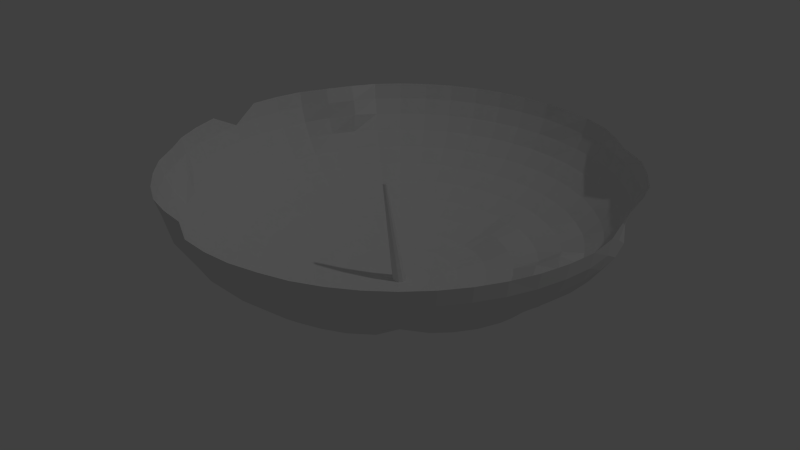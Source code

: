 # Source: debris_sattelite_dish.blend  (saved by Blender 2.66.1; exported with 4.5.12 LTS)
import bpy
from mathutils import Matrix  # noqa: F401  (used for matrix-valued properties, if any)

bpy.ops.wm.read_factory_settings(use_empty=True)
scene = bpy.context.scene
scene.name = 'Scene'

# ---- collections
col_collection_1 = bpy.data.collections.new('Collection 1'); scene.collection.children.link(col_collection_1)

# ---- world
world_world = bpy.data.worlds.new('World'); scene.world = world_world
world_world.color = (0.05088, 0.05088, 0.05088)
world_world.use_sun_shadow = False
world_world.sun_shadow_jitter_overblur = 0.0
world_world.cycles.sampling_method = 'MANUAL'
world_world.cycles.sample_map_resolution = 256

# ---- lights
light_lamp = bpy.data.lights.new('Lamp', 'POINT')
light_lamp.transmission_factor = 0.0
light_lamp.cutoff_distance = 30.0
light_lamp.energy = 100.0
light_lamp.shadow_buffer_clip_start = 1.001
light_lamp.shadow_soft_size = 0.1
light_lamp.shadow_maximum_resolution = 0.006
light_lamp.use_absolute_resolution = True
light_lamp.cycles.use_multiple_importance_sampling = False

# ---- meshes
me_sphere = bpy.data.meshes.new('Sphere')
me_sphere.from_pydata([(-0.7887, 0.7208, 0.1895), (-0.7733, 0.7189, 0.1206), (-0.7428, 0.715, 0.05337), (-0.6976, 0.7093, -0.01117), (-0.6384, 0.7018, -0.072), (-0.5661, 0.6927, -0.1282), (-0.482, 0.6821, -0.1788), (-0.3874, 0.6701, -0.223), (-0.2836, 0.657, -0.2602), (-0.1724, 0.643, -0.2898), (-0.05558, 0.6282, -0.3112), (0.06511, 0.613, -0.3242), (-0.7656, 0.8422, 0.1895), (-0.7505, 0.8384, 0.1206), (-0.7207, 0.8307, 0.05337), (-0.6766, 0.8194, -0.01117), (-0.6188, 0.8045, -0.072), (-0.5483, 0.7864, -0.1282), (-0.4661, 0.7654, -0.1788), (-0.3737, 0.7416, -0.223), (-0.2724, 0.7156, -0.2602), (-0.1639, 0.6878, -0.2898), (-0.04981, 0.6585, -0.3112), (0.06802, 0.6282, -0.3242), (-0.7266, 0.9593, 0.1898), (-0.7108, 0.9528, 0.1214), (-0.6842, 0.9427, 0.05346), (-0.639, 0.9242, -0.008877), (-0.5863, 0.9039, -0.07188), (-0.5188, 0.8772, -0.1282), (-0.4399, 0.846, -0.1788), (-0.3512, 0.8109, -0.223), (-0.254, 0.7724, -0.2602), (-0.1498, 0.7311, -0.2898), (-0.0403, 0.6878, -0.3112), (0.07281, 0.643, -0.3242), (-0.6382, 1.047, 0.2023), (-0.6161, 1.035, 0.1375), (-0.6079, 1.031, 0.0671), (-0.5798, 1.018, -0.001907), (-0.5415, 0.9984, -0.0717), (-0.4781, 0.9635, -0.1282), (-0.4038, 0.9227, -0.1788), (-0.3202, 0.8767, -0.223), (-0.2286, 0.8264, -0.2602), (-0.1304, 0.7724, -0.2898), (-0.02718, 0.7156, -0.3112), (0.07942, 0.657, -0.3242), (-0.5729, 1.151, 0.2028), (-0.5376, 1.127, 0.1454), (-0.5213, 1.116, 0.07952), (-0.5283, 1.118, -0.007868), (-0.4859, 1.087, -0.072), (-0.427, 1.044, -0.1282), (-0.3584, 0.9943, -0.1788), (-0.2812, 0.9382, -0.223), (-0.1966, 0.8767, -0.2602), (-0.106, 0.8109, -0.2898), (-0.01068, 0.7416, -0.3112), (0.08774, 0.6701, -0.3242), (-0.5297, 1.271, 0.1895), (-0.5182, 1.26, 0.1207), (-0.4921, 1.237, 0.05542), (-0.4623, 1.208, -0.01092), (-0.4192, 1.167, -0.072), (-0.3662, 1.118, -0.1282), (-0.3044, 1.06, -0.1788), (-0.2348, 0.9943, -0.223), (-0.1586, 0.9227, -0.2602), (-0.07691, 0.846, -0.2898), (0.008952, 0.7654, -0.3112), (0.09763, 0.6821, -0.3242), (-0.4396, 1.356, 0.1895), (-0.4297, 1.344, 0.1206), (-0.4101, 1.32, 0.05337), (-0.3811, 1.285, -0.01117), (-0.343, 1.239, -0.072), (-0.2966, 1.183, -0.1282), (-0.2426, 1.118, -0.1788), (-0.1818, 1.044, -0.223), (-0.1151, 0.9635, -0.2602), (-0.04367, 0.8772, -0.2898), (0.0314, 0.7864, -0.3112), (0.1089, 0.6927, -0.3242), (-0.3396, 1.428, 0.1895), (-0.3313, 1.415, 0.1206), (-0.3148, 1.389, 0.05337), (-0.2904, 1.351, -0.01117), (-0.2584, 1.301, -0.072), (-0.2194, 1.239, -0.1282), (-0.174, 1.167, -0.1788), (-0.1229, 1.087, -0.223), (-0.06683, 0.9986, -0.2602), (-0.006791, 0.904, -0.2898), (0.05632, 0.8045, -0.3112), (0.1215, 0.7018, -0.3242), (-0.2313, 1.488, 0.1895), (-0.2247, 1.474, 0.1206), (-0.2116, 1.446, 0.05337), (-0.1922, 1.405, -0.01117), (-0.1668, 1.351, -0.072), (-0.1358, 1.285, -0.1282), (-0.0997, 1.208, -0.1788), (-0.05907, 1.122, -0.223), (-0.01455, 1.027, -0.2602), (0.03316, 0.926, -0.2898), (0.08331, 0.8194, -0.3112), (0.1351, 0.7093, -0.3242), (-0.1164, 1.534, 0.1895), (-0.1116, 1.519, 0.1206), (-0.1021, 1.489, 0.05337), (-0.08801, 1.446, -0.01117), (-0.06957, 1.389, -0.072), (-0.04708, 1.32, -0.1282), (-0.02088, 1.24, -0.1788), (0.008609, 1.149, -0.223), (0.04092, 1.049, -0.2602), (0.07555, 0.9427, -0.2898), (0.1119, 0.8307, -0.3112), (0.1495, 0.715, -0.3242), (0.003307, 1.564, 0.1895), (0.006216, 1.549, 0.1206), (0.01199, 1.519, 0.05337), (0.02053, 1.474, -0.01117), (0.03171, 1.415, -0.072), (0.04535, 1.344, -0.1282), (0.06124, 1.261, -0.1788), (0.07912, 1.167, -0.223), (0.09871, 1.064, -0.2602), (0.1197, 0.9541, -0.2898), (0.1418, 0.8384, -0.3112), (0.1646, 0.7189, -0.3242), (0.1259, 1.58, 0.1895), (0.1269, 1.564, 0.1206), (0.1288, 1.534, 0.05337), (0.1317, 1.488, -0.01117), (0.1355, 1.428, -0.072), (0.14, 1.356, -0.1282), (0.1453, 1.271, -0.1788), (0.1513, 1.176, -0.223), (0.1579, 1.072, -0.2602), (0.1649, 0.9598, -0.2898), (0.1723, 0.8422, -0.3112), (0.18, 0.7208, -0.3242), (0.2495, 1.58, 0.1895), (0.2486, 1.564, 0.1206), (0.2463, 1.529, 0.05597), (0.2437, 1.487, -0.01011), (0.24, 1.428, -0.072), (0.2354, 1.356, -0.1282), (0.2301, 1.271, -0.1788), (0.2241, 1.176, -0.223), (0.2176, 1.072, -0.2602), (0.2105, 0.9598, -0.2898), (0.2031, 0.8422, -0.3112), (0.1955, 0.7208, -0.3242), (0.3714, 1.56, 0.1906), (0.3671, 1.538, 0.1245), (0.3626, 1.514, 0.05571), (0.3549, 1.474, -0.01117), (0.3438, 1.415, -0.072), (0.3301, 1.344, -0.1282), (0.3142, 1.261, -0.1788), (0.2964, 1.167, -0.223), (0.2768, 1.064, -0.2602), (0.2558, 0.9541, -0.2898), (0.2337, 0.8384, -0.3112), (0.2109, 0.7189, -0.3242), (0.4919, 1.534, 0.1895), (0.4871, 1.519, 0.1206), (0.4776, 1.489, 0.05337), (0.4635, 1.446, -0.01117), (0.445, 1.389, -0.072), (0.4225, 1.32, -0.1282), (0.3963, 1.24, -0.1788), (0.366, 1.146, -0.2161), (0.3334, 1.046, -0.2504), (0.2999, 0.9427, -0.2898), (0.2635, 0.8307, -0.3112), (0.2259, 0.715, -0.3242), (0.6068, 1.488, 0.1895), (0.6002, 1.474, 0.1206), (0.5871, 1.446, 0.05337), (0.5677, 1.405, -0.01117), (0.5423, 1.351, -0.072), (0.5113, 1.285, -0.1282), (0.4752, 1.208, -0.1788), (0.4334, 1.119, -0.2157), (0.3877, 1.022, -0.2417), (0.3423, 0.9259, -0.2895), (0.2922, 0.8194, -0.3112), (0.2404, 0.7093, -0.3242), (0.7035, 1.41, 0.195), (0.7061, 1.414, 0.121), (0.6903, 1.389, 0.05337), (0.6659, 1.351, -0.01117), (0.6339, 1.301, -0.072), (0.5952, 1.24, -0.1289), (0.5495, 1.167, -0.1788), (0.4974, 1.085, -0.2181), (0.4397, 0.9947, -0.2439), (0.3816, 0.9031, -0.2856), (0.3191, 0.8045, -0.3109), (0.254, 0.7018, -0.3242), (0.7919, 1.327, 0.1968), (0.8032, 1.341, 0.1215), (0.7856, 1.32, 0.05337), (0.7565, 1.285, -0.01117), (0.7186, 1.239, -0.0722), (0.674, 1.186, -0.1323), (0.618, 1.118, -0.1788), (0.5567, 1.044, -0.2211), (0.4867, 0.9589, -0.2407), (0.4181, 0.8759, -0.2836), (0.344, 0.7864, -0.3104), (0.2665, 0.6927, -0.3242), (0.9052, 1.271, 0.1895), (0.8939, 1.261, 0.1206), (0.8714, 1.24, 0.05337), (0.8382, 1.208, -0.01117), (0.7978, 1.17, -0.07742), (0.7471, 1.122, -0.1378), (0.6798, 1.06, -0.1788), (0.6086, 0.993, -0.2176), (0.5322, 0.9207, -0.2519), (0.4524, 0.846, -0.2897), (0.3665, 0.7654, -0.3112), (0.2778, 0.6821, -0.3242), (0.984, 1.176, 0.1895), (0.9714, 1.167, 0.1206), (0.946, 1.148, 0.05369), (0.9096, 1.122, -0.01116), (0.8614, 1.087, -0.072), (0.8027, 1.044, -0.1285), (0.7312, 0.9927, -0.1725), (0.6555, 0.9375, -0.2201), (0.5721, 0.8767, -0.2602), (0.4814, 0.8109, -0.2898), (0.3861, 0.7416, -0.3112), (0.2877, 0.6701, -0.3242), (1.05, 1.072, 0.1895), (1.026, 1.059, 0.1266), (0.9906, 1.04, 0.06465), (0.9639, 1.024, -0.007628), (0.9174, 0.9986, -0.072), (0.8521, 0.9628, -0.1251), (0.766, 0.9155, -0.149), (0.6865, 0.8719, -0.2015), (0.6041, 0.8264, -0.2602), (0.5059, 0.7724, -0.2898), (0.4027, 0.7156, -0.3112), (0.296, 0.657, -0.3242), (1.087, 0.9544, 0.1955), (1.047, 0.9391, 0.1379), (1.034, 0.9329, 0.0652), (1.016, 0.9255, -0.01052), (0.9619, 0.904, -0.072), (0.894, 0.8771, -0.1276), (0.8084, 0.8426, -0.1631), (0.7167, 0.8065, -0.1997), (0.6295, 0.7724, -0.2602), (0.5253, 0.7311, -0.2898), (0.4158, 0.6878, -0.3112), (0.3027, 0.643, -0.3242), (1.108, 0.833, 0.2011), (1.086, 0.8267, 0.1351), (1.09, 0.8285, 0.05616), (1.052, 0.8193, -0.01111), (0.9942, 0.8045, -0.072), (0.9237, 0.7864, -0.1282), (0.8358, 0.7639, -0.1663), (0.7413, 0.7392, -0.2055), (0.6479, 0.7156, -0.2602), (0.5394, 0.6878, -0.2898), (0.4253, 0.6585, -0.3112), (0.3075, 0.6282, -0.3242), (1.134, 0.7166, 0.1991), (1.127, 0.7154, 0.1277), (1.118, 0.715, 0.05341), (1.073, 0.7093, -0.01117), (1.013, 0.7018, -0.07145), (0.9383, 0.6926, -0.1236), (0.8468, 0.6814, -0.1603), (0.7586, 0.6695, -0.2145), (0.6591, 0.657, -0.2602), (0.5479, 0.643, -0.2898), (0.4311, 0.6282, -0.3112), (0.3104, 0.613, -0.3242), (1.161, 0.5968, 0.1929), (1.151, 0.5971, 0.1223), (1.126, 0.5975, 0.05337), (1.08, 0.5975, -0.01117), (1.008, 0.598, -0.05662), (0.9286, 0.5988, -0.1031), (0.8575, 0.5976, -0.1715), (0.7668, 0.5975, -0.2221), (0.6628, 0.5975, -0.2602), (0.5508, 0.5975, -0.2898), (0.433, 0.5975, -0.3112), (0.3113, 0.5975, -0.3242), (1.164, 0.4741, 0.1895), (1.149, 0.4761, 0.1206), (1.118, 0.4799, 0.05337), (1.073, 0.4856, -0.01117), (0.9949, 0.4965, -0.04954), (0.9401, 0.5025, -0.1264), (0.8575, 0.5129, -0.1788), (0.7628, 0.5248, -0.223), (0.6591, 0.5379, -0.2602), (0.5479, 0.552, -0.2898), (0.4311, 0.5667, -0.3112), (0.3104, 0.582, -0.3242), (1.141, 0.3527, 0.1895), (1.126, 0.3566, 0.1206), (1.096, 0.3642, 0.05337), (1.05, 0.3761, -0.009016), (0.9724, 0.3965, -0.04735), (0.9169, 0.4108, -0.1179), (0.8416, 0.4296, -0.1788), (0.7492, 0.4533, -0.223), (0.6479, 0.4793, -0.2602), (0.5394, 0.5072, -0.2898), (0.4253, 0.5365, -0.3112), (0.3075, 0.5667, -0.3242), (1.103, 0.2352, 0.1895), (1.088, 0.2409, 0.1206), (1.06, 0.2522, 0.05337), (1.017, 0.269, -0.01114), (0.9588, 0.2919, -0.06885), (0.8939, 0.3178, -0.1277), (0.8154, 0.349, -0.1788), (0.7267, 0.3841, -0.223), (0.6295, 0.4226, -0.2602), (0.5253, 0.4638, -0.2898), (0.4158, 0.5072, -0.3112), (0.3027, 0.552, -0.3242), (1.05, 0.1233, 0.1895), (1.037, 0.1308, 0.1206), (1.01, 0.1456, 0.05337), (0.9697, 0.1676, -0.01117), (0.9174, 0.1963, -0.072), (0.8536, 0.2314, -0.1282), (0.7793, 0.2722, -0.1788), (0.6957, 0.3182, -0.223), (0.6041, 0.3686, -0.2602), (0.5059, 0.4226, -0.2898), (0.4027, 0.4793, -0.3112), (0.296, 0.5379, -0.3242), (0.984, 0.01896, 0.1895), (0.9714, 0.02808, 0.1206), (0.9465, 0.04618, 0.05337), (0.9096, 0.07298, -0.01117), (0.8614, 0.108, -0.072), (0.8009, 0.1521, -0.1249), (0.7313, 0.2031, -0.1727), (0.6551, 0.2581, -0.218), (0.572, 0.3183, -0.2597), (0.4814, 0.3841, -0.2898), (0.3861, 0.4533, -0.3112), (0.2877, 0.5248, -0.3242), (0.9052, -0.07628, 0.1895), (0.8939, -0.06566, 0.1206), (0.8714, -0.04457, 0.05337), (0.8382, -0.01336, -0.01117), (0.7934, 0.02876, -0.06972), (0.7229, 0.09658, -0.08947), (0.6627, 0.1521, -0.1379), (0.605, 0.2056, -0.205), (0.5337, 0.2726, -0.2588), (0.4524, 0.349, -0.2898), (0.3665, 0.4296, -0.3112), (0.2778, 0.5129, -0.3242), (0.8151, -0.1609, 0.1895), (0.8052, -0.1489, 0.1206), (0.7856, -0.1252, 0.05337), (0.7565, -0.09007, -0.01117), (0.7065, -0.02937, -0.0496), (0.648, 0.04076, -0.07734), (0.609, 0.08805, -0.154), (0.5543, 0.1539, -0.2131), (0.4906, 0.2314, -0.2602), (0.4191, 0.3177, -0.2898), (0.3441, 0.4085, -0.3112), (0.2665, 0.5022, -0.3242), (0.7151, -0.2335, 0.1895), (0.7068, -0.2204, 0.1206), (0.6903, -0.1944, 0.05337), (0.6659, -0.1559, -0.01117), (0.6337, -0.1054, -0.07171), (0.5913, -0.0393, -0.1199), (0.5491, 0.02802, -0.1776), (0.4983, 0.108, -0.223), (0.4423, 0.1963, -0.2602), (0.3823, 0.291, -0.2898), (0.3191, 0.3904, -0.3112), (0.254, 0.4931, -0.3242), (0.6068, -0.2931, 0.1895), (0.6002, -0.279, 0.1206), (0.5871, -0.2512, 0.05337), (0.5677, -0.2099, -0.01117), (0.5423, -0.1559, -0.072), (0.5113, -0.09007, -0.1282), (0.4752, -0.01336, -0.1788), (0.4345, 0.07298, -0.223), (0.39, 0.1676, -0.2602), (0.3423, 0.269, -0.2898), (0.2922, 0.3756, -0.3112), (0.2404, 0.4856, -0.3242), (0.4919, -0.3386, 0.1895), (0.4871, -0.3238, 0.1206), (0.4776, -0.2945, 0.05337), (0.4635, -0.2512, -0.01117), (0.445, -0.1944, -0.072), (0.4225, -0.1252, -0.1282), (0.3963, -0.04457, -0.1788), (0.3669, 0.04618, -0.223), (0.3345, 0.1456, -0.2602), (0.2999, 0.2522, -0.2898), (0.2635, 0.3642, -0.3112), (0.2259, 0.4799, -0.3242), (0.3716, -0.3662, 0.1896), (0.3678, -0.3448, 0.1226), (0.3623, -0.3175, 0.05744), (0.3536, -0.2719, -0.005725), (0.3438, -0.2204, -0.072), (0.3301, -0.1489, -0.1282), (0.3142, -0.06566, -0.1788), (0.2964, 0.02808, -0.223), (0.2768, 0.1308, -0.2602), (0.2558, 0.2409, -0.2898), (0.2337, 0.3566, -0.3112), (0.2109, 0.4761, -0.3242), (0.2495, -0.3848, 0.1895), (0.2476, -0.3545, 0.1268), (0.2459, -0.3283, 0.05789), (0.243, -0.2827, -0.006186), (0.2397, -0.2288, -0.06937), (0.2354, -0.1609, -0.1282), (0.2301, -0.07628, -0.1788), (0.2241, 0.01896, -0.223), (0.2176, 0.1233, -0.2602), (0.2105, 0.2352, -0.2898), (0.2031, 0.3527, -0.3112), (0.1955, 0.4741, -0.3242), (0.126, -0.3842, 0.1897), (0.1281, -0.3533, 0.1269), (0.1295, -0.3298, 0.05761), (0.1328, -0.2809, -0.00408), (0.1355, -0.2335, -0.072), (0.14, -0.1609, -0.1282), (0.1453, -0.07628, -0.1788), (0.1513, 0.01896, -0.223), (0.1579, 0.1233, -0.2602), (0.1649, 0.2352, -0.2898), (0.1723, 0.3527, -0.3112), (0.18, 0.4741, -0.3242), (0.004174, -0.3665, 0.1903), (0.009708, -0.3397, 0.1262), (0.01574, -0.3059, 0.06248), (0.02054, -0.279, -0.01114), (0.03171, -0.2204, -0.072), (0.04535, -0.1489, -0.1282), (0.06124, -0.06566, -0.1788), (0.07912, 0.02808, -0.223), (0.09871, 0.1308, -0.2602), (0.1197, 0.2409, -0.2898), (0.1418, 0.3566, -0.3112), (0.1646, 0.4761, -0.3242), (-0.1027, -0.3016, 0.2003), (-0.1026, -0.2974, 0.129), (-0.09883, -0.2846, 0.05766), (-0.08651, -0.246, -0.007545), (-0.06953, -0.1943, -0.07188), (-0.04708, -0.1252, -0.1282), (-0.02088, -0.04457, -0.1788), (0.008608, 0.04618, -0.223), (0.04092, 0.1456, -0.2602), (0.07555, 0.2522, -0.2898), (0.1119, 0.3642, -0.3112), (0.1495, 0.4799, -0.3242), (-0.2222, -0.2741, 0.1966), (-0.2152, -0.2594, 0.1281), (-0.2114, -0.2507, 0.05357), (-0.1922, -0.2099, -0.01117), (-0.1668, -0.1559, -0.072), (-0.1358, -0.09007, -0.1282), (-0.0997, -0.01336, -0.1788), (-0.05907, 0.07298, -0.223), (-0.01455, 0.1676, -0.2602), (0.03316, 0.269, -0.2898), (0.08331, 0.3756, -0.3112), (0.1351, 0.4856, -0.3242), (-0.3376, -0.2299, 0.1909), (-0.3256, -0.2102, 0.125), (-0.3134, -0.192, 0.05449), (-0.2904, -0.1559, -0.01117), (-0.2584, -0.1056, -0.072), (-0.2194, -0.0441, -0.1282), (-0.174, 0.02748, -0.1788), (-0.1229, 0.108, -0.223), (-0.06684, 0.1963, -0.2602), (-0.006791, 0.291, -0.2898), (0.05632, 0.3904, -0.3112), (0.1215, 0.4931, -0.3242), (-0.4396, -0.1609, 0.1895), (-0.4297, -0.1489, 0.1206), (-0.4101, -0.1252, 0.05337), (-0.3811, -0.09007, -0.01117), (-0.343, -0.0441, -0.072), (-0.2966, 0.01199, -0.1282), (-0.2426, 0.07731, -0.1788), (-0.1818, 0.1508, -0.223), (-0.1151, 0.2314, -0.2602), (-0.04367, 0.3177, -0.2898), (0.0314, 0.4085, -0.3112), (0.1089, 0.5022, -0.3242), (-0.5297, -0.07628, 0.1895), (-0.5184, -0.06566, 0.1206), (-0.496, -0.04457, 0.05337), (-0.4627, -0.01336, -0.01117), (-0.4192, 0.02748, -0.072), (-0.3662, 0.07731, -0.1282), (-0.3044, 0.1353, -0.1788), (-0.2348, 0.2007, -0.223), (-0.1586, 0.2722, -0.2602), (-0.07691, 0.349, -0.2898), (0.008952, 0.4296, -0.3112), (0.09763, 0.5129, -0.3242), (-0.6085, 0.01898, 0.1895), (-0.596, 0.02808, 0.1206), (-0.5711, 0.04618, 0.05337), (-0.5301, 0.07573, -0.006604), (-0.4821, 0.1108, -0.06747), (-0.427, 0.1508, -0.1282), (-0.3584, 0.2007, -0.1788), (-0.2812, 0.2568, -0.223), (-0.1966, 0.3182, -0.2602), (-0.106, 0.3841, -0.2898), (-0.01068, 0.4533, -0.3112), (0.08774, 0.5248, -0.3242), (0.1877, 0.5975, -0.3286), (-0.6587, 0.132, 0.1951), (-0.6475, 0.1383, 0.127), (-0.6096, 0.1591, 0.06658), (-0.5879, 0.1712, -0.006681), (-0.5419, 0.1963, -0.072), (-0.4781, 0.2314, -0.1282), (-0.4038, 0.2722, -0.1788), (-0.3202, 0.3182, -0.223), (-0.2286, 0.3686, -0.2602), (-0.1304, 0.4226, -0.2898), (-0.02718, 0.4793, -0.3112), (0.07942, 0.5379, -0.3242), (-0.7256, 0.2359, 0.19), (-0.7109, 0.2418, 0.1213), (-0.6843, 0.2522, 0.05337), (-0.6419, 0.269, -0.01117), (-0.5865, 0.291, -0.072), (-0.5188, 0.3177, -0.1282), (-0.4399, 0.349, -0.1788), (-0.3512, 0.3841, -0.223), (-0.254, 0.4226, -0.2602), (-0.1498, 0.4638, -0.2898), (-0.0403, 0.5072, -0.3112), (0.07281, 0.552, -0.3242), (-0.7656, 0.3527, 0.1895), (-0.7505, 0.3566, 0.1206), (-0.7207, 0.3642, 0.05337), (-0.6766, 0.3756, -0.01117), (-0.6188, 0.3904, -0.072), (-0.5483, 0.4085, -0.1282), (-0.4661, 0.4296, -0.1788), (-0.3737, 0.4533, -0.223), (-0.2724, 0.4793, -0.2602), (-0.1639, 0.5072, -0.2898), (-0.04981, 0.5365, -0.3112), (0.06802, 0.5667, -0.3242), (-0.7887, 0.4741, 0.1895), (-0.7733, 0.4761, 0.1206), (-0.7428, 0.4799, 0.05337), (-0.6976, 0.4856, -0.01117), (-0.6384, 0.4931, -0.072), (-0.5661, 0.5022, -0.1282), (-0.482, 0.5129, -0.1788), (-0.3874, 0.5248, -0.223), (-0.2836, 0.5379, -0.2602), (-0.1724, 0.552, -0.2898), (-0.05559, 0.5667, -0.3112), (0.06511, 0.582, -0.3242), (-0.781, 0.5975, 0.1206), (-0.7502, 0.5975, 0.05337), (-0.7046, 0.5975, -0.01117), (-0.6449, 0.5975, -0.072), (-0.5721, 0.5975, -0.1282), (-0.4874, 0.5975, -0.1788), (-0.3919, 0.5975, -0.223), (-0.2874, 0.5975, -0.2602), (-0.1753, 0.5975, -0.2898), (-0.05752, 0.5975, -0.3112), (0.06413, 0.5975, -0.3242), (0.1853, 0.6287, -0.3348), (0.1853, 0.512, 0.1519), (0.203, 0.623, -0.3359), (0.19, 0.5105, 0.1516), (0.2139, 0.6083, -0.3387), (0.1929, 0.5066, 0.1509), (0.2139, 0.5901, -0.3423), (0.1929, 0.5017, 0.1499), (0.203, 0.5754, -0.3451), (0.19, 0.4978, 0.1492), (0.1853, 0.5698, -0.3462), (0.1853, 0.4963, 0.1489), (0.1677, 0.5754, -0.3451), (0.1806, 0.4978, 0.1492), (0.1568, 0.5901, -0.3423), (0.1777, 0.5017, 0.1499), (0.1568, 0.6083, -0.3387), (0.1777, 0.5066, 0.1509), (0.1677, 0.623, -0.3359), (0.1806, 0.5105, 0.1516)], [], [(11, 10, 22, 23), (6, 5, 17, 18), (1, 0, 12, 13), (7, 6, 18, 19), (2, 1, 13, 14), (8, 7, 19, 20), (3, 2, 14, 15), (9, 8, 20, 21), (4, 3, 15, 16), (10, 9, 21, 22), (5, 4, 16, 17), (18, 17, 29, 30), (13, 12, 24, 25), (19, 18, 30, 31), (14, 13, 25, 26), (20, 19, 31, 32), (15, 14, 26, 27), (21, 20, 32, 33), (16, 15, 27, 28), (22, 21, 33, 34), (17, 16, 28, 29), (23, 22, 34, 35), (31, 30, 42, 43), (26, 25, 37, 38), (32, 31, 43, 44), (27, 26, 38, 39), (33, 32, 44, 45), (28, 27, 39, 40), (34, 33, 45, 46), (29, 28, 40, 41), (35, 34, 46, 47), (30, 29, 41, 42), (25, 24, 36, 37), (38, 37, 49, 50), (44, 43, 55, 56), (39, 38, 50, 51), (45, 44, 56, 57), (40, 39, 51, 52), (46, 45, 57, 58), (41, 40, 52, 53), (47, 46, 58, 59), (42, 41, 53, 54), (37, 36, 48, 49), (43, 42, 54, 55), (56, 55, 67, 68), (51, 50, 62, 63), (57, 56, 68, 69), (52, 51, 63, 64), (58, 57, 69, 70), (53, 52, 64, 65), (59, 58, 70, 71), (54, 53, 65, 66), (49, 48, 60, 61), (55, 54, 66, 67), (50, 49, 61, 62), (63, 62, 74, 75), (69, 68, 80, 81), (64, 63, 75, 76), (70, 69, 81, 82), (65, 64, 76, 77), (71, 70, 82, 83), (66, 65, 77, 78), (61, 60, 72, 73), (67, 66, 78, 79), (62, 61, 73, 74), (68, 67, 79, 80), (81, 80, 92, 93), (76, 75, 87, 88), (82, 81, 93, 94), (77, 76, 88, 89), (83, 82, 94, 95), (78, 77, 89, 90), (73, 72, 84, 85), (79, 78, 90, 91), (74, 73, 85, 86), (80, 79, 91, 92), (75, 74, 86, 87), (94, 93, 105, 106), (89, 88, 100, 101), (95, 94, 106, 107), (90, 89, 101, 102), (85, 84, 96, 97), (91, 90, 102, 103), (86, 85, 97, 98), (92, 91, 103, 104), (87, 86, 98, 99), (93, 92, 104, 105), (88, 87, 99, 100), (106, 105, 117, 118), (101, 100, 112, 113), (107, 106, 118, 119), (102, 101, 113, 114), (97, 96, 108, 109), (103, 102, 114, 115), (98, 97, 109, 110), (104, 103, 115, 116), (99, 98, 110, 111), (105, 104, 116, 117), (100, 99, 111, 112), (119, 118, 130, 131), (114, 113, 125, 126), (109, 108, 120, 121), (115, 114, 126, 127), (110, 109, 121, 122), (116, 115, 127, 128), (111, 110, 122, 123), (117, 116, 128, 129), (112, 111, 123, 124), (118, 117, 129, 130), (113, 112, 124, 125), (131, 130, 142, 143), (126, 125, 137, 138), (121, 120, 132, 133), (127, 126, 138, 139), (122, 121, 133, 134), (128, 127, 139, 140), (123, 122, 134, 135), (129, 128, 140, 141), (124, 123, 135, 136), (130, 129, 141, 142), (125, 124, 136, 137), (139, 138, 150, 151), (134, 133, 145, 146), (140, 139, 151, 152), (135, 134, 146, 147), (141, 140, 152, 153), (136, 135, 147, 148), (142, 141, 153, 154), (137, 136, 148, 149), (143, 142, 154, 155), (138, 137, 149, 150), (133, 132, 144, 145), (151, 150, 162, 163), (146, 145, 157, 158), (152, 151, 163, 164), (147, 146, 158, 159), (153, 152, 164, 165), (148, 147, 159, 160), (154, 153, 165, 166), (149, 148, 160, 161), (155, 154, 166, 167), (150, 149, 161, 162), (145, 144, 156, 157), (164, 163, 175, 176), (159, 158, 170, 171), (165, 164, 176, 177), (160, 159, 171, 172), (166, 165, 177, 178), (161, 160, 172, 173), (167, 166, 178, 179), (162, 161, 173, 174), (157, 156, 168, 169), (163, 162, 174, 175), (158, 157, 169, 170), (176, 175, 187, 188), (171, 170, 182, 183), (177, 176, 188, 189), (172, 171, 183, 184), (178, 177, 189, 190), (173, 172, 184, 185), (179, 178, 190, 191), (174, 173, 185, 186), (169, 168, 180, 181), (175, 174, 186, 187), (170, 169, 181, 182), (189, 188, 200, 201), (184, 183, 195, 196), (190, 189, 201, 202), (185, 184, 196, 197), (191, 190, 202, 203), (186, 185, 197, 198), (181, 180, 192, 193), (187, 186, 198, 199), (182, 181, 193, 194), (188, 187, 199, 200), (183, 182, 194, 195), (201, 200, 212, 213), (196, 195, 207, 208), (202, 201, 213, 214), (197, 196, 208, 209), (203, 202, 214, 215), (198, 197, 209, 210), (193, 192, 204, 205), (199, 198, 210, 211), (194, 193, 205, 206), (200, 199, 211, 212), (195, 194, 206, 207), (214, 213, 225, 226), (209, 208, 220, 221), (215, 214, 226, 227), (210, 209, 221, 222), (205, 204, 216, 217), (211, 210, 222, 223), (206, 205, 217, 218), (212, 211, 223, 224), (207, 206, 218, 219), (213, 212, 224, 225), (208, 207, 219, 220), (226, 225, 237, 238), (221, 220, 232, 233), (227, 226, 238, 239), (222, 221, 233, 234), (217, 216, 228, 229), (223, 222, 234, 235), (218, 217, 229, 230), (224, 223, 235, 236), (219, 218, 230, 231), (225, 224, 236, 237), (220, 219, 231, 232), (239, 238, 250, 251), (234, 233, 245, 246), (229, 228, 240, 241), (235, 234, 246, 247), (230, 229, 241, 242), (236, 235, 247, 248), (231, 230, 242, 243), (237, 236, 248, 249), (232, 231, 243, 244), (238, 237, 249, 250), (233, 232, 244, 245), (248, 247, 259, 260), (243, 242, 254, 255), (249, 248, 260, 261), (244, 243, 255, 256), (250, 249, 261, 262), (245, 244, 256, 257), (251, 250, 262, 263), (246, 245, 257, 258), (241, 240, 252, 253), (247, 246, 258, 259), (242, 241, 253, 254), (261, 260, 272, 273), (256, 255, 267, 268), (262, 261, 273, 274), (257, 256, 268, 269), (263, 262, 274, 275), (258, 257, 269, 270), (253, 252, 264, 265), (259, 258, 270, 271), (254, 253, 265, 266), (260, 259, 271, 272), (255, 254, 266, 267), (273, 272, 284, 285), (268, 267, 279, 280), (274, 273, 285, 286), (269, 268, 280, 281), (275, 274, 286, 287), (270, 269, 281, 282), (265, 264, 276, 277), (271, 270, 282, 283), (266, 265, 277, 278), (272, 271, 283, 284), (267, 266, 278, 279), (286, 285, 297, 298), (281, 280, 292, 293), (287, 286, 298, 299), (282, 281, 293, 294), (277, 276, 288, 289), (283, 282, 294, 295), (278, 277, 289, 290), (284, 283, 295, 296), (279, 278, 290, 291), (285, 284, 296, 297), (280, 279, 291, 292), (298, 297, 309, 310), (293, 292, 304, 305), (299, 298, 310, 311), (294, 293, 305, 306), (289, 288, 300, 301), (295, 294, 306, 307), (290, 289, 301, 302), (296, 295, 307, 308), (291, 290, 302, 303), (297, 296, 308, 309), (292, 291, 303, 304), (311, 310, 322, 323), (306, 305, 317, 318), (301, 300, 312, 313), (307, 306, 318, 319), (302, 301, 313, 314), (308, 307, 319, 320), (303, 302, 314, 315), (309, 308, 320, 321), (304, 303, 315, 316), (310, 309, 321, 322), (305, 304, 316, 317), (323, 322, 334, 335), (318, 317, 329, 330), (313, 312, 324, 325), (319, 318, 330, 331), (314, 313, 325, 326), (320, 319, 331, 332), (315, 314, 326, 327), (321, 320, 332, 333), (316, 315, 327, 328), (322, 321, 333, 334), (317, 316, 328, 329), (331, 330, 342, 343), (326, 325, 337, 338), (332, 331, 343, 344), (327, 326, 338, 339), (333, 332, 344, 345), (328, 327, 339, 340), (334, 333, 345, 346), (329, 328, 340, 341), (335, 334, 346, 347), (330, 329, 341, 342), (325, 324, 336, 337), (343, 342, 354, 355), (338, 337, 349, 350), (344, 343, 355, 356), (339, 338, 350, 351), (345, 344, 356, 357), (340, 339, 351, 352), (346, 345, 357, 358), (341, 340, 352, 353), (347, 346, 358, 359), (342, 341, 353, 354), (337, 336, 348, 349), (356, 355, 367, 368), (351, 350, 362, 363), (357, 356, 368, 369), (352, 351, 363, 364), (358, 357, 369, 370), (353, 352, 364, 365), (359, 358, 370, 371), (354, 353, 365, 366), (349, 348, 360, 361), (355, 354, 366, 367), (350, 349, 361, 362), (368, 367, 379, 380), (363, 362, 374, 375), (369, 368, 380, 381), (364, 363, 375, 376), (370, 369, 381, 382), (365, 364, 376, 377), (371, 370, 382, 383), (366, 365, 377, 378), (361, 360, 372, 373), (367, 366, 378, 379), (362, 361, 373, 374), (381, 380, 392, 393), (376, 375, 387, 388), (382, 381, 393, 394), (377, 376, 388, 389), (383, 382, 394, 395), (378, 377, 389, 390), (373, 372, 384, 385), (379, 378, 390, 391), (374, 373, 385, 386), (380, 379, 391, 392), (375, 374, 386, 387), (393, 392, 404, 405), (388, 387, 399, 400), (394, 393, 405, 406), (389, 388, 400, 401), (395, 394, 406, 407), (390, 389, 401, 402), (385, 384, 396, 397), (391, 390, 402, 403), (386, 385, 397, 398), (392, 391, 403, 404), (387, 386, 398, 399), (406, 405, 417, 418), (401, 400, 412, 413), (407, 406, 418, 419), (402, 401, 413, 414), (397, 396, 408, 409), (403, 402, 414, 415), (398, 397, 409, 410), (404, 403, 415, 416), (399, 398, 410, 411), (405, 404, 416, 417), (400, 399, 411, 412), (413, 412, 424, 425), (419, 418, 430, 431), (414, 413, 425, 426), (409, 408, 420, 421), (415, 414, 426, 427), (410, 409, 421, 422), (416, 415, 427, 428), (411, 410, 422, 423), (417, 416, 428, 429), (412, 411, 423, 424), (418, 417, 429, 430), (431, 430, 442, 443), (426, 425, 437, 438), (421, 420, 432, 433), (427, 426, 438, 439), (422, 421, 433, 434), (428, 427, 439, 440), (423, 422, 434, 435), (429, 428, 440, 441), (424, 423, 435, 436), (430, 429, 441, 442), (425, 424, 436, 437), (438, 437, 449, 450), (433, 432, 444, 445), (439, 438, 450, 451), (434, 433, 445, 446), (440, 439, 451, 452), (435, 434, 446, 447), (441, 440, 452, 453), (436, 435, 447, 448), (442, 441, 453, 454), (437, 436, 448, 449), (443, 442, 454, 455), (451, 450, 462, 463), (446, 445, 457, 458), (452, 451, 463, 464), (447, 446, 458, 459), (453, 452, 464, 465), (448, 447, 459, 460), (454, 453, 465, 466), (449, 448, 460, 461), (455, 454, 466, 467), (450, 449, 461, 462), (445, 444, 456, 457), (458, 457, 469, 470), (464, 463, 475, 476), (459, 458, 470, 471), (465, 464, 476, 477), (460, 459, 471, 472), (466, 465, 477, 478), (461, 460, 472, 473), (467, 466, 478, 479), (462, 461, 473, 474), (457, 456, 468, 469), (463, 462, 474, 475), (476, 475, 487, 488), (471, 470, 482, 483), (477, 476, 488, 489), (472, 471, 483, 484), (478, 477, 489, 490), (473, 472, 484, 485), (479, 478, 490, 491), (474, 473, 485, 486), (469, 468, 480, 481), (475, 474, 486, 487), (470, 469, 481, 482), (489, 488, 500, 501), (484, 483, 495, 496), (490, 489, 501, 502), (485, 484, 496, 497), (491, 490, 502, 503), (486, 485, 497, 498), (481, 480, 492, 493), (487, 486, 498, 499), (482, 481, 493, 494), (488, 487, 499, 500), (483, 482, 494, 495), (502, 501, 513, 514), (497, 496, 508, 509), (503, 502, 514, 515), (498, 497, 509, 510), (493, 492, 504, 505), (499, 498, 510, 511), (494, 493, 505, 506), (500, 499, 511, 512), (495, 494, 506, 507), (501, 500, 512, 513), (496, 495, 507, 508), (514, 513, 525, 526), (509, 508, 520, 521), (515, 514, 526, 527), (510, 509, 521, 522), (505, 504, 516, 517), (511, 510, 522, 523), (506, 505, 517, 518), (512, 511, 523, 524), (507, 506, 518, 519), (513, 512, 524, 525), (508, 507, 519, 520), (527, 526, 538, 539), (522, 521, 533, 534), (517, 516, 528, 529), (523, 522, 534, 535), (518, 517, 529, 530), (524, 523, 535, 536), (519, 518, 530, 531), (525, 524, 536, 537), (520, 519, 531, 532), (526, 525, 537, 538), (521, 520, 532, 533), (539, 538, 551, 552), (534, 533, 546, 547), (529, 528, 541, 542), (535, 534, 547, 548), (530, 529, 542, 543), (536, 535, 548, 549), (531, 530, 543, 544), (537, 536, 549, 550), (532, 531, 544, 545), (538, 537, 550, 551), (533, 532, 545, 546), (548, 547, 559, 560), (543, 542, 554, 555), (549, 548, 560, 561), (544, 543, 555, 556), (550, 549, 561, 562), (545, 544, 556, 557), (551, 550, 562, 563), (546, 545, 557, 558), (552, 551, 563, 564), (547, 546, 558, 559), (542, 541, 553, 554), (560, 559, 571, 572), (555, 554, 566, 567), (561, 560, 572, 573), (556, 555, 567, 568), (562, 561, 573, 574), (557, 556, 568, 569), (563, 562, 574, 575), (558, 557, 569, 570), (564, 563, 575, 576), (559, 558, 570, 571), (554, 553, 565, 566), (573, 572, 584, 585), (568, 567, 579, 580), (574, 573, 585, 586), (569, 568, 580, 581), (575, 574, 586, 587), (570, 569, 581, 582), (576, 575, 587, 588), (571, 570, 582, 583), (566, 565, 577, 578), (572, 571, 583, 584), (567, 566, 578, 579), (585, 584, 595, 596), (580, 579, 590, 591), (586, 585, 596, 597), (581, 580, 591, 592), (587, 586, 597, 598), (582, 581, 592, 593), (588, 587, 598, 599), (583, 582, 593, 594), (584, 583, 594, 595), (579, 578, 589, 590), (598, 597, 9, 10), (593, 592, 4, 5), (599, 598, 10, 11), (594, 593, 5, 6), (540, 599, 11), (595, 594, 6, 7), (590, 589, 1, 2), (596, 595, 7, 8), (591, 590, 2, 3), (597, 596, 8, 9), (592, 591, 3, 4), (540, 11, 23), (540, 23, 35), (540, 35, 47), (540, 47, 59), (540, 59, 71), (540, 71, 83), (540, 83, 95), (540, 95, 107), (540, 107, 119), (540, 119, 131), (540, 131, 143), (540, 143, 155), (540, 155, 167), (540, 167, 179), (540, 179, 191), (540, 191, 203), (540, 203, 215), (540, 215, 227), (540, 227, 239), (540, 239, 251), (540, 251, 263), (540, 263, 275), (540, 275, 287), (540, 287, 299), (540, 299, 311), (540, 311, 323), (540, 323, 335), (540, 335, 347), (540, 347, 359), (540, 359, 371), (540, 371, 383), (540, 383, 395), (540, 395, 407), (540, 407, 419), (540, 419, 431), (540, 431, 443), (540, 443, 455), (540, 455, 467), (540, 467, 479), (540, 479, 491), (540, 491, 503), (540, 503, 515), (540, 515, 527), (540, 527, 539), (540, 539, 552), (540, 552, 564), (540, 564, 576), (540, 576, 588), (540, 588, 599), (600, 601, 603, 602), (602, 603, 605, 604), (604, 605, 607, 606), (606, 607, 609, 608), (608, 609, 611, 610), (610, 611, 613, 612), (612, 613, 615, 614), (614, 615, 617, 616), (603, 601, 619, 617, 615, 613, 611, 609, 607, 605), (618, 619, 601, 600), (616, 617, 619, 618), (600, 602, 604, 606, 608, 610, 612, 614, 616, 618), (589, 0, 1), (577, 589, 578)])
me_sphere.use_remesh_preserve_volume = False
me_sphere.use_remesh_preserve_attributes = False
me_sphere.use_mirror_vertex_groups = False
me_sphere.update()

# ---- objects
ob_sphere = bpy.data.objects.new('Sphere', me_sphere)
ob_lamp = bpy.data.objects.new('Lamp', light_lamp)

# ---- transforms, parenting, visibility, modifiers, constraints
ob_sphere.location = (-0.2759, -0.6625, -0.03037)
ob_sphere.lineart.crease_threshold = 0.0
ob_lamp.location = (4.076, 1.005, 5.904)
ob_lamp.rotation_euler = (0.6503, 0.05522, 1.866)
ob_lamp.lock_rotations_4d = False
ob_lamp.empty_display_type = 'ARROWS'
ob_lamp.color = (0.0, 0.0, 0.0, 0.0)
ob_lamp.lineart.crease_threshold = 0.0

# ---- collection membership
col_collection_1.objects.link(ob_sphere)
col_collection_1.objects.link(ob_lamp)

# ---- scene / render settings (as saved in the file)
scene.frame_start = 1; scene.frame_end = 250; scene.frame_set(1)
scene.render.engine = 'BLENDER_EEVEE_NEXT'
scene.render.image_settings.color_mode = 'RGB'
scene.render.image_settings.compression = 90
scene.render.resolution_percentage = 50
scene.render.dither_intensity = 0.0
scene.render.bake_margin = 2
scene.cycles.use_denoising = False
scene.cycles.samples = 10
scene.cycles.sampling_pattern = 'TABULATED_SOBOL'
scene.cycles.light_sampling_threshold = 0.0
scene.cycles.use_adaptive_sampling = False
scene.cycles.use_light_tree = False
scene.cycles.blur_glossy = 0.0
scene.cycles.volume_bounces = 1
scene.cycles.pixel_filter_type = 'GAUSSIAN'
scene.cycles.sample_clamp_indirect = 0.0
scene.view_settings.view_transform = 'Standard'
bpy.context.view_layer.update()

# ---- added for rendering (the .blend has no active camera): camera
cam_auto = bpy.data.cameras.new('AutoCamera')
cam_auto.lens = 50.0
cam_auto.sensor_width = 36.0
cam_auto.clip_end = 1000.0
ob_auto_camera = bpy.data.objects.new('AutoCamera', cam_auto)
scene.collection.objects.link(ob_auto_camera)
ob_auto_camera.location = (2.52463, -3.20037, 1.98822)
ob_auto_camera.rotation_euler = (1.09748, -7.21219e-08, 0.694738)
scene.camera = ob_auto_camera
bpy.context.view_layer.update()
